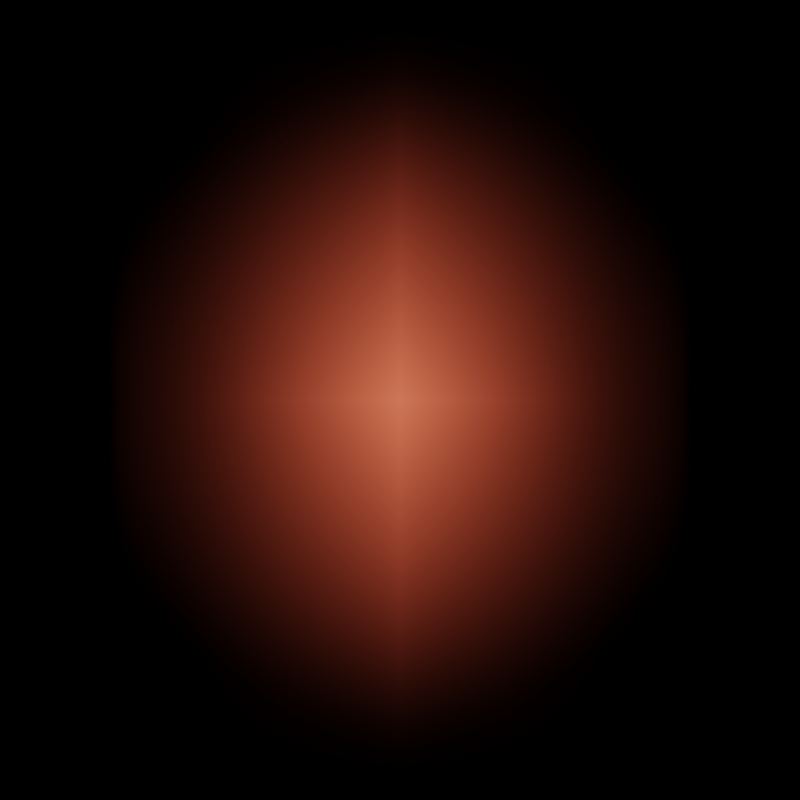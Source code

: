 # Source: star_tail_projectile.blend  (saved by Blender 3.6.11; exported with 4.5.12 LTS)
import bpy
from mathutils import Matrix  # noqa: F401  (used for matrix-valued properties, if any)

bpy.ops.wm.read_factory_settings(use_empty=True)
scene = bpy.context.scene
scene.name = 'Scene'

# ---- collections
col_collection = bpy.data.collections.new('Collection'); scene.collection.children.link(col_collection)

# ---- materials (node trees are filled in below, after node groups)
mat_material_001 = bpy.data.materials.new('Material.001')
mat_material_001.use_transparent_shadow = False

# ---- material node trees
mat_material_001.use_nodes = True; mat_material_001.node_tree.nodes.clear()
_N = mat_material_001.node_tree.nodes; _L = mat_material_001.node_tree.links
n0 = _N.new('ShaderNodeTexCoord'); n0.name = 'Texture Coordinate.001'; n0.location = (213, 52)
n1 = _N.new('ShaderNodeMath'); n1.name = 'Math.010'; n1.location = (1144, 226)
n2 = _N.new('ShaderNodeTexGradient'); n2.name = 'Gradient Texture'; n2.location = (653, 54)
n2.gradient_type = 'QUADRATIC_SPHERE'
n3 = _N.new('ShaderNodeVectorMath'); n3.name = 'Vector Math'; n3.location = (433, 53)
n3.operation = 'SCALE'
n3.inputs[3].default_value = 1.2
n4 = _N.new('ShaderNodeMath'); n4.name = 'Math.011'; n4.location = (867, 71)
n4.operation = 'MULTIPLY'
n4.inputs[1].default_value = 0.2
n5 = _N.new('ShaderNodeMath'); n5.name = 'Math'; n5.location = (-176, 409)
n5.operation = 'ABSOLUTE'
n6 = _N.new('ShaderNodeMath'); n6.name = 'Math.003'; n6.location = (76, 430)
n6.operation = 'SUBTRACT'
n6.inputs[0].default_value = 1.0
n7 = _N.new('ShaderNodeMath'); n7.name = 'Math.001'; n7.location = (-228, 253)
n7.operation = 'ABSOLUTE'
n8 = _N.new('ShaderNodeMath'); n8.name = 'Math.004'; n8.location = (33, 263)
n8.operation = 'SUBTRACT'
n8.inputs[0].default_value = 1.0
n9 = _N.new('ShaderNodeMath'); n9.name = 'Math.002'; n9.location = (610, 390)
n9.operation = 'MULTIPLY'
n10 = _N.new('ShaderNodeMath'); n10.name = 'Math.006'; n10.location = (254, 249)
n10.operation = 'POWER'
n10.inputs[1].default_value = 3.0
n11 = _N.new('ShaderNodeMath'); n11.name = 'Math.005'; n11.location = (296, 423)
n11.operation = 'POWER'
n11.inputs[1].default_value = 3.0
n12 = _N.new('ShaderNodeMath'); n12.name = 'Math.007'; n12.location = (-396, 412)
n12.operation = 'MULTIPLY'
n13 = _N.new('ShaderNodeMath'); n13.name = 'Math.008'; n13.location = (-447, 219)
n13.operation = 'MULTIPLY'
n14 = _N.new('ShaderNodeMath'); n14.name = 'Math.009'; n14.location = (872, 303)
n14.operation = 'MULTIPLY'
n14.inputs[1].default_value = 0.8
n15 = _N.new('ShaderNodeOutputMaterial'); n15.name = 'Material Output'; n15.location = (1949, 293)
n16 = _N.new('ShaderNodeEmission'); n16.name = 'Emission'; n16.location = (1619, 263)
n16.inputs[0].default_value = (1.0, 0.1536, 0.07821, 1.0)
n17 = _N.new('ShaderNodeMath'); n17.name = 'Math.012'; n17.location = (1399, 246)
n17.operation = 'MULTIPLY'
n18 = _N.new('ShaderNodeValue'); n18.name = 'Value.001'; n18.location = (605, -323)
n18.outputs[0].default_value = 2.0
n19 = _N.new('ShaderNodeFloatCurve'); n19.name = 'Float Curve'; n19.location = (1035, -64)
_c = n19.mapping.curves[0]
while len(_c.points) > 2: _c.points.remove(_c.points[-1])
_c.points[0].location = (0.0, 0.5); _c.points[0].handle_type = 'AUTO_CLAMPED'
_c.points[1].location = (0.50455, 1.0); _c.points[1].handle_type = 'AUTO'
_p = _c.points.new(1.0, 0.5); _p.handle_type = 'AUTO_CLAMPED'
n19.mapping.update()
n20 = _N.new('ShaderNodeMapRange'); n20.name = 'Map Range'; n20.location = (832, -198)
n20.inputs[2].default_value = 4.0
n21 = _N.new('ShaderNodeValue'); n21.name = 'Value.002'; n21.location = (-1654, -473)
n21.outputs[0].default_value = 2.0
n22 = _N.new('ShaderNodeFloatCurve'); n22.name = 'Float Curve.001'; n22.location = (-1223, -214)
_c = n22.mapping.curves[0]
while len(_c.points) > 2: _c.points.remove(_c.points[-1])
_c.points[0].location = (0.0, 0.5); _c.points[0].handle_type = 'AUTO_CLAMPED'
_c.points[1].location = (0.50455, 1.0); _c.points[1].handle_type = 'AUTO'
_p = _c.points.new(1.0, 0.5); _p.handle_type = 'AUTO_CLAMPED'
n22.mapping.update()
n23 = _N.new('ShaderNodeMapRange'); n23.name = 'Map Range.001'; n23.location = (-1427, -349)
n23.inputs[2].default_value = 4.0
n24 = _N.new('ShaderNodeSeparateXYZ'); n24.name = 'Separate XYZ'; n24.location = (-1048, 313)
n25 = _N.new('ShaderNodeTexCoord'); n25.name = 'Texture Coordinate'; n25.location = (-1243, 329)
n26 = _N.new('ShaderNodeMapRange'); n26.name = 'Map Range.002'; n26.location = (-836, -97)
n26.inputs[3].default_value = 1.2
n27 = _N.new('ShaderNodeMath'); n27.name = 'Math.013'; n27.location = (-648, 240)
n27.inputs[1].default_value = 0.6
_L.new(n16.outputs[0], n15.inputs[0])
_L.new(n25.outputs[3], n24.inputs[0])
_L.new(n12.outputs[0], n5.inputs[0])
_L.new(n13.outputs[0], n7.inputs[0])
_L.new(n17.outputs[0], n16.inputs[1])
_L.new(n7.outputs[0], n8.inputs[1])
_L.new(n5.outputs[0], n6.inputs[1])
_L.new(n11.outputs[0], n9.inputs[0])
_L.new(n10.outputs[0], n9.inputs[1])
_L.new(n6.outputs[0], n11.inputs[0])
_L.new(n8.outputs[0], n10.inputs[0])
_L.new(n24.outputs[0], n12.inputs[0])
_L.new(n24.outputs[1], n13.inputs[0])
_L.new(n9.outputs[0], n14.inputs[0])
_L.new(n3.outputs[0], n2.inputs[0])
_L.new(n14.outputs[0], n1.inputs[0])
_L.new(n4.outputs[0], n1.inputs[1])
_L.new(n0.outputs[3], n3.inputs[0])
_L.new(n2.outputs[1], n4.inputs[0])
_L.new(n1.outputs[0], n17.inputs[0])
_L.new(n18.outputs[0], n20.inputs[0])
_L.new(n20.outputs[0], n19.inputs[1])
_L.new(n19.outputs[0], n17.inputs[1])
_L.new(n21.outputs[0], n23.inputs[0])
_L.new(n23.outputs[0], n22.inputs[1])
_L.new(n22.outputs[0], n26.inputs[0])
_L.new(n26.outputs[0], n13.inputs[1])
_L.new(n27.outputs[0], n12.inputs[1])
_L.new(n26.outputs[0], n27.inputs[0])
n15.is_active_output = True

# ---- world
world_world = bpy.data.worlds.new('World'); scene.world = world_world
world_world.use_nodes = True; world_world.node_tree.nodes.clear()
_N = world_world.node_tree.nodes; _L = world_world.node_tree.links
n0 = _N.new('ShaderNodeOutputWorld'); n0.name = 'World Output'; n0.location = (300, 300)
n1 = _N.new('ShaderNodeBackground'); n1.name = 'Background'; n1.location = (10, 300)
n1.inputs[0].default_value = (0.05088, 0.05088, 0.05088, 1.0)
n1.inputs[1].default_value = 0.0
_L.new(n1.outputs[0], n0.inputs[0])
n0.is_active_output = True
world_world.color = (0.05088, 0.05088, 0.05088)
world_world.use_sun_shadow = False
world_world.sun_shadow_jitter_overblur = 0.0

# ---- cameras
cam_camera_001 = bpy.data.cameras.new('Camera.001')
cam_camera_001.type = 'ORTHO'
cam_camera_001.ortho_scale = 2.0

# ---- meshes
me_plane = bpy.data.meshes.new('Plane')
me_plane.from_pydata([(-1.0, -1.0, 0.0), (1.0, -1.0, 0.0), (-1.0, 1.0, 0.0), (1.0, 1.0, 0.0)], [], [(0, 1, 3, 2)])
_uv = me_plane.uv_layers.new(name='UVMap')
_uv.uv.foreach_set('vector', [0.0, 0.0, 1.0, 0.0, 1.0, 1.0, 0.0, 1.0])
me_plane.materials.append(mat_material_001)
me_plane.update()

# ---- objects
ob_camera = bpy.data.objects.new('Camera', cam_camera_001)
ob_plane = bpy.data.objects.new('Plane', me_plane)

# ---- transforms, parenting, visibility, modifiers, constraints
ob_camera.location = (0.0, 0.0, 3.0)
ob_plane.location = (0.0, 0.0, 0.0)

# ---- collection membership
col_collection.objects.link(ob_camera)
col_collection.objects.link(ob_plane)

# ---- scene / render settings (as saved in the file)
scene.camera = ob_camera
scene.frame_start = 0; scene.frame_end = 3; scene.frame_set(2)
scene.render.engine = 'BLENDER_EEVEE_NEXT'
scene.render.image_settings.color_mode = 'RGB'
scene.render.resolution_x = 60
scene.render.resolution_y = 60
scene.render.fps = 2
scene.cycles.sampling_pattern = 'TABULATED_SOBOL'
scene.view_settings.view_transform = 'Filmic'
bpy.context.view_layer.update()
